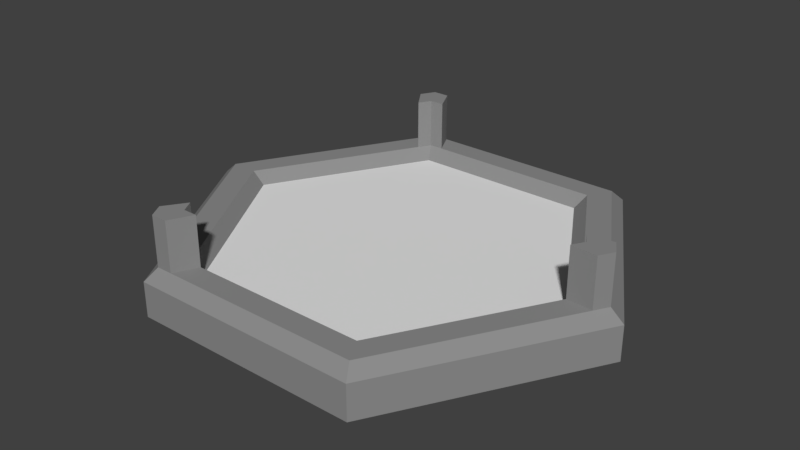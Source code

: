 # Source: hex_tile_portal.blend  (saved by Blender 2.79.0; exported with 4.5.12 LTS)
import bpy
from mathutils import Matrix  # noqa: F401  (used for matrix-valued properties, if any)

bpy.ops.wm.read_factory_settings(use_empty=True)
scene = bpy.context.scene
scene.name = 'Scene'

# ---- collections
col_collection_1 = bpy.data.collections.new('Collection 1'); scene.collection.children.link(col_collection_1)

# ---- materials (node trees are filled in below, after node groups)
mat_tilematerial = bpy.data.materials.new('TileMaterial')
mat_tilematerial.alpha_threshold = 0.0
mat_tilematerial.use_transparent_shadow = False
mat_tilematerial.roughness = 0.5
mat_tilebordermaterial = bpy.data.materials.new('TileBorderMaterial')
mat_tilebordermaterial.alpha_threshold = 0.0
mat_tilebordermaterial.use_transparent_shadow = False
mat_tilebordermaterial.diffuse_color = (0.2668, 0.2668, 0.2668, 1.0)
mat_tilebordermaterial.roughness = 0.5

# ---- material node trees

# ---- world
world_world = bpy.data.worlds.new('World'); scene.world = world_world
world_world.color = (0.05088, 0.05088, 0.05088)
world_world.use_sun_shadow = False
world_world.sun_shadow_jitter_overblur = 0.0
world_world.cycles.sampling_method = 'MANUAL'

# ---- meshes
me_cylinder = bpy.data.meshes.new('Cylinder')
me_cylinder.from_pydata([(7.571e-09, 4.371e-09, 0.05), (-7.571e-09, -4.371e-09, -0.1), (-0.5, 0.866, 0.05), (-0.5, 0.866, -0.1), (-1.0, -5.523e-08, 0.05), (-1.0, -6.398e-08, -0.1), (-0.5, -0.866, 0.05), (-0.5, -0.866, -0.1), (0.5, -0.866, 0.05), (0.5, -0.866, -0.1), (1.0, 1.236e-07, 0.05), (1.0, 1.148e-07, -0.1), (0.5, 0.866, 0.05), (0.5, 0.866, -0.1), (-0.4711, 0.816, 0.1), (-0.9423, -5.523e-08, 0.1), (-0.4711, -0.816, 0.1), (0.4711, -0.816, 0.1), (0.9423, 9.378e-08, 0.1), (0.4711, 0.816, 0.1), (-0.4134, 0.716, 0.1), (-0.8268, -2.543e-08, 0.1), (-0.4134, -0.716, 0.1), (0.4134, -0.716, 0.1), (0.8268, 1.236e-07, 0.1), (0.4134, 0.716, 0.1), (-0.3845, 0.666, 0.05), (-0.7691, -2.543e-08, 0.05), (-0.3845, -0.666, 0.05), (0.3845, -0.666, 0.05), (0.7691, 1.236e-07, 0.05), (0.3845, 0.666, 0.05), (-0.4134, 0.716, 0.3143), (-0.3514, 0.716, 0.3143), (0.9069, 0.0612, 0.1), (0.7958, 0.0537, 0.1), (-0.4134, -0.716, 0.3143), (0.8268, 1.301e-07, 0.3143), (0.7958, -0.0537, 0.3143), (0.9069, -0.0612, 0.1), (0.7958, -0.0537, 0.1), (-0.4444, -0.6623, 0.3143), (-0.4711, 0.816, 0.3143), (-0.4005, 0.816, 0.3143), (-0.4005, 0.816, 0.1), (-0.3514, 0.716, 0.1), (-0.4711, -0.816, 0.3143), (0.9423, 1.003e-07, 0.3143), (0.9069, -0.0612, 0.3143), (-0.5065, 0.7548, 0.1), (-0.4444, 0.6623, 0.1), (-0.5065, -0.7548, 0.3143), (-0.5065, -0.7548, 0.1), (-0.4444, -0.6623, 0.1), (-0.4005, -0.816, 0.1), (-0.3514, -0.716, 0.1), (0.9069, 0.0612, 0.3143), (0.7958, 0.0537, 0.3143), (-0.5065, 0.7548, 0.3143), (-0.4444, 0.6623, 0.3143), (-0.4005, -0.816, 0.3143), (-0.3514, -0.716, 0.3143)], [(2, 49), (2, 44), (10, 34), (10, 39), (26, 50), (28, 53), (30, 40), (30, 35), (26, 45), (28, 55), (6, 54), (6, 52)], [(0, 26, 27), (1, 5, 3), (26, 31, 25, 45, 20), (0, 27, 28), (1, 7, 5), (17, 54, 16, 6, 8), (0, 28, 29), (1, 9, 7), (0, 29, 30), (1, 11, 9), (31, 30, 24, 35, 25), (0, 30, 31), (1, 13, 11), (18, 39, 17, 8, 10), (0, 31, 26), (1, 3, 13), (15, 49, 14, 2, 4), (2, 3, 5, 4), (4, 5, 7, 6), (6, 7, 9, 8), (8, 9, 11, 10), (10, 11, 13, 12), (12, 13, 3, 2), (52, 16, 46, 51), (53, 21, 15, 52), (24, 40, 38, 37), (40, 23, 17, 39), (18, 34, 56, 47), (45, 25, 19, 44), (59, 32, 42, 58), (16, 52, 15, 4, 6), (28, 27, 21, 53, 22), (14, 44, 19, 12, 2), (30, 29, 23, 40, 24), (27, 26, 20, 50, 21), (54, 55, 61, 60), (25, 35, 34, 19), (34, 35, 57, 56), (39, 18, 47, 48), (49, 50, 59, 58), (45, 44, 43, 33), (53, 52, 51, 41), (20, 45, 33, 32), (57, 37, 47, 56), (55, 22, 36, 61), (35, 24, 37, 57), (36, 41, 51, 46), (61, 36, 46, 60), (21, 50, 49, 15), (32, 33, 43, 42), (37, 38, 48, 47), (16, 54, 60, 46), (23, 55, 54, 17), (29, 28, 22, 55, 23), (19, 34, 18, 10, 12), (14, 49, 58, 42), (44, 14, 42, 43), (22, 53, 41, 36), (40, 39, 48, 38), (50, 20, 32, 59)])
me_cylinder.polygons.foreach_set('material_index', [0, 0, 1, 0, 0, 1, 0, 0, 0, 0, 1, 0, 0, 1, 0, 0, 1, 1, 1, 1, 1, 1, 1, 1, 1, 1, 1, 1, 1, 1, 1, 1, 1, 1, 1, 1, 1, 1, 1, 1, 1, 1, 1, 1, 1, 1, 1, 1, 1, 1, 1, 1, 1, 1, 1, 1, 1, 1, 1, 1])
me_cylinder.materials.append(mat_tilematerial)
me_cylinder.materials.append(mat_tilebordermaterial)
me_cylinder.use_remesh_preserve_volume = False
me_cylinder.use_remesh_preserve_attributes = False
me_cylinder.use_mirror_vertex_groups = False
me_cylinder.update()

# ---- objects
ob_portal = bpy.data.objects.new('Portal', me_cylinder)

# ---- transforms, parenting, visibility, modifiers, constraints
ob_portal.location = (0.0, 0.0, 0.0)
ob_portal.lineart.crease_threshold = 0.0

# ---- collection membership
col_collection_1.objects.link(ob_portal)

# ---- scene / render settings (as saved in the file)
scene.frame_start = 1; scene.frame_end = 250; scene.frame_set(1)
scene.render.engine = 'BLENDER_EEVEE_NEXT'
scene.render.resolution_percentage = 50
scene.render.dither_intensity = 0.0
scene.cycles.use_denoising = False
scene.cycles.samples = 128
scene.cycles.sampling_pattern = 'TABULATED_SOBOL'
scene.cycles.use_adaptive_sampling = False
scene.cycles.use_light_tree = False
scene.cycles.blur_glossy = 0.0
scene.cycles.sample_clamp_indirect = 0.0
scene.view_settings.view_transform = 'Standard'
bpy.context.view_layer.update()

# ---- added for rendering (the .blend has no active camera and no usable light): camera, sun
cam_auto = bpy.data.cameras.new('AutoCamera')
cam_auto.lens = 50.0
cam_auto.sensor_width = 36.0
cam_auto.clip_end = 1000.0
ob_auto_camera = bpy.data.objects.new('AutoCamera', cam_auto)
scene.collection.objects.link(ob_auto_camera)
ob_auto_camera.location = (2.47774, -2.97329, 2.08932)
ob_auto_camera.rotation_euler = (1.09748, -7.21219e-08, 0.694738)
scene.camera = ob_auto_camera
light_auto_sun = bpy.data.lights.new('AutoSun', 'SUN')
light_auto_sun.energy = 3.0
light_auto_sun.angle = 0.0523599
ob_auto_sun = bpy.data.objects.new('AutoSun', light_auto_sun)
scene.collection.objects.link(ob_auto_sun)
ob_auto_sun.rotation_euler = (0.872665, 0.174533, 0.523599)
bpy.context.view_layer.update()
